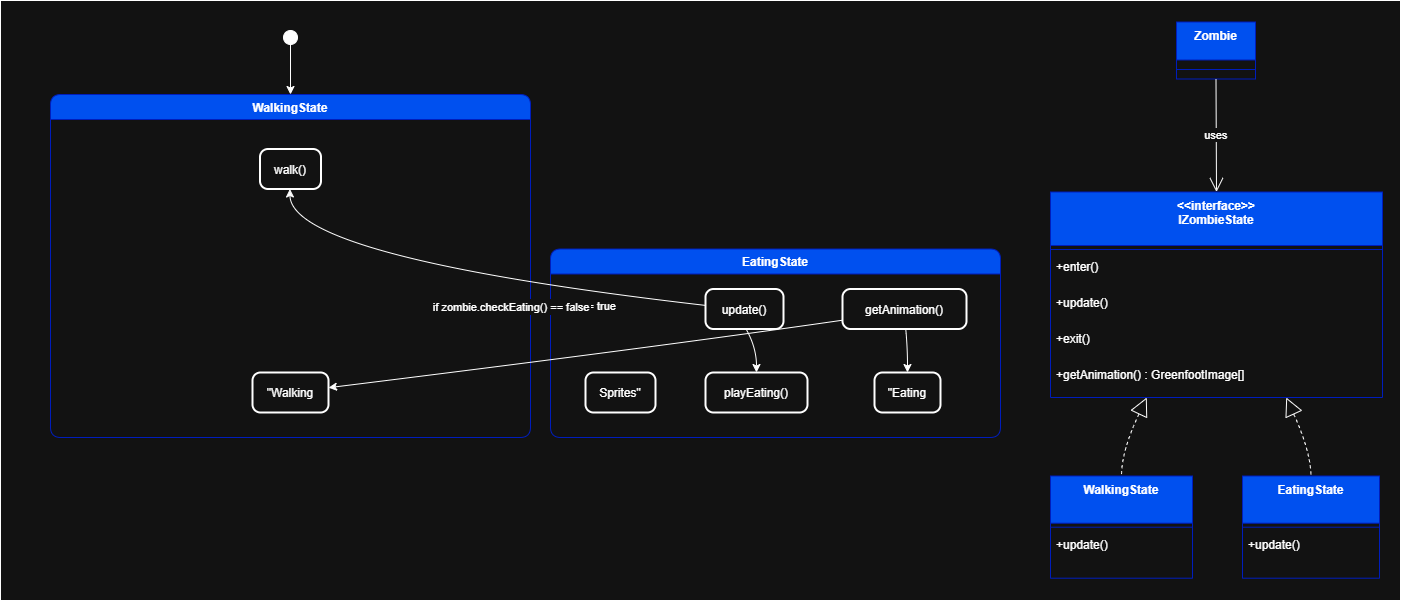

The diagram above was exported from draw.io. Its source (the exported page's mxGraphModel, read from the mxfile embedded in the PNG):
<mxGraphModel dx="2084" dy="1252" grid="1" gridSize="10" guides="1" tooltips="1" connect="1" arrows="1" fold="1" page="1" pageScale="1" pageWidth="1920" pageHeight="1080" math="0" shadow="0">
  <root>
    <mxCell id="0" />
    <mxCell id="1" parent="0" />
    <mxCell id="b2UYi_CecckYRc8X0Pk--1" value="" style="rounded=0;whiteSpace=wrap;html=1;" vertex="1" parent="1">
      <mxGeometry x="280" y="200" width="1400" height="600" as="geometry" />
    </mxCell>
    <mxCell id="mr8ni1NLzFVSWRwIJXsy-43" value="" style="ellipse;fillColor=strokeColor;" parent="1" vertex="1">
      <mxGeometry x="563" y="230" width="14" height="14" as="geometry" />
    </mxCell>
    <mxCell id="mr8ni1NLzFVSWRwIJXsy-44" value="WalkingState" style="swimlane;fontStyle=1;align=center;verticalAlign=middle;startSize=25;container=0;collapsible=0;rounded=1;arcSize=14;dropTarget=0;fillColor=#0050ef;fontColor=#ffffff;strokeColor=#001DBC;" parent="1" vertex="1">
      <mxGeometry x="330" y="294" width="480" height="343" as="geometry" />
    </mxCell>
    <mxCell id="mr8ni1NLzFVSWRwIJXsy-45" value="EatingState" style="swimlane;fontStyle=1;align=center;verticalAlign=middle;startSize=25;container=0;collapsible=0;rounded=1;arcSize=14;dropTarget=0;fillColor=#0050ef;fontColor=#ffffff;strokeColor=#001DBC;" parent="1" vertex="1">
      <mxGeometry x="830" y="448.5" width="450" height="188.5" as="geometry" />
    </mxCell>
    <mxCell id="mr8ni1NLzFVSWRwIJXsy-46" value="update()" style="rounded=1;arcSize=20;strokeWidth=2" parent="1" vertex="1">
      <mxGeometry x="985" y="488.5" width="78" height="40" as="geometry" />
    </mxCell>
    <mxCell id="mr8ni1NLzFVSWRwIJXsy-47" value="walk()" style="rounded=1;arcSize=20;strokeWidth=2" parent="1" vertex="1">
      <mxGeometry x="539.5" y="348.5" width="61" height="40" as="geometry" />
    </mxCell>
    <mxCell id="mr8ni1NLzFVSWRwIJXsy-48" value="getAnimation()" style="rounded=1;arcSize=20;strokeWidth=2" parent="1" vertex="1">
      <mxGeometry x="1122" y="488.5" width="124" height="40" as="geometry" />
    </mxCell>
    <mxCell id="mr8ni1NLzFVSWRwIJXsy-49" value="&quot;Walking" style="rounded=1;arcSize=20;strokeWidth=2" parent="1" vertex="1">
      <mxGeometry x="532" y="572" width="76" height="40" as="geometry" />
    </mxCell>
    <mxCell id="mr8ni1NLzFVSWRwIJXsy-50" value="Sprites&quot;" style="rounded=1;arcSize=20;strokeWidth=2" parent="1" vertex="1">
      <mxGeometry x="865" y="572" width="70" height="40" as="geometry" />
    </mxCell>
    <mxCell id="mr8ni1NLzFVSWRwIJXsy-51" value="playEating()" style="rounded=1;arcSize=20;strokeWidth=2" parent="1" vertex="1">
      <mxGeometry x="985" y="572" width="102" height="40" as="geometry" />
    </mxCell>
    <mxCell id="mr8ni1NLzFVSWRwIJXsy-52" value="&quot;Eating" style="rounded=1;arcSize=20;strokeWidth=2" parent="1" vertex="1">
      <mxGeometry x="1154" y="572" width="66" height="40" as="geometry" />
    </mxCell>
    <mxCell id="mr8ni1NLzFVSWRwIJXsy-53" value="" style="curved=1;startArrow=none;;exitX=0;exitY=0.41;entryX=0.49;entryY=1;rounded=0;" parent="1" source="mr8ni1NLzFVSWRwIJXsy-46" target="mr8ni1NLzFVSWRwIJXsy-47" edge="1">
      <mxGeometry relative="1" as="geometry">
        <Array as="points">
          <mxPoint x="570" y="457" />
        </Array>
      </mxGeometry>
    </mxCell>
    <mxCell id="mr8ni1NLzFVSWRwIJXsy-54" value="" style="curved=1;startArrow=none;;exitX=0;exitY=0.78;entryX=1;entryY=0.38;rounded=0;" parent="1" source="mr8ni1NLzFVSWRwIJXsy-48" target="mr8ni1NLzFVSWRwIJXsy-49" edge="1">
      <mxGeometry relative="1" as="geometry">
        <Array as="points">
          <mxPoint x="933" y="547" />
        </Array>
      </mxGeometry>
    </mxCell>
    <mxCell id="mr8ni1NLzFVSWRwIJXsy-55" value="" style="curved=1;startArrow=none;;exitX=0.52;exitY=1;entryX=0.5;entryY=0;rounded=0;" parent="1" source="mr8ni1NLzFVSWRwIJXsy-46" target="mr8ni1NLzFVSWRwIJXsy-51" edge="1">
      <mxGeometry relative="1" as="geometry">
        <Array as="points">
          <mxPoint x="1036" y="547" />
        </Array>
      </mxGeometry>
    </mxCell>
    <mxCell id="mr8ni1NLzFVSWRwIJXsy-56" value="" style="curved=1;startArrow=none;;exitX=0.51;exitY=1;entryX=0.5;entryY=0;rounded=0;" parent="1" source="mr8ni1NLzFVSWRwIJXsy-48" target="mr8ni1NLzFVSWRwIJXsy-52" edge="1">
      <mxGeometry relative="1" as="geometry">
        <Array as="points">
          <mxPoint x="1187" y="547" />
        </Array>
      </mxGeometry>
    </mxCell>
    <mxCell id="mr8ni1NLzFVSWRwIJXsy-57" value="" style="curved=1;startArrow=none;;rounded=0;" parent="1" source="mr8ni1NLzFVSWRwIJXsy-43" target="mr8ni1NLzFVSWRwIJXsy-44" edge="1">
      <mxGeometry relative="1" as="geometry">
        <Array as="points" />
      </mxGeometry>
    </mxCell>
    <mxCell id="mr8ni1NLzFVSWRwIJXsy-58" value="if zombie.checkEating() == true" style="curved=1;startArrow=none;;rounded=0;" parent="1" source="mr8ni1NLzFVSWRwIJXsy-44" target="mr8ni1NLzFVSWRwIJXsy-45" edge="1">
      <mxGeometry relative="1" as="geometry">
        <Array as="points" />
      </mxGeometry>
    </mxCell>
    <mxCell id="mr8ni1NLzFVSWRwIJXsy-59" value="if zombie.checkEating() == false" style="curved=1;startArrow=none;;rounded=0;" parent="1" source="mr8ni1NLzFVSWRwIJXsy-45" target="mr8ni1NLzFVSWRwIJXsy-44" edge="1">
      <mxGeometry x="1" y="20" relative="1" as="geometry">
        <Array as="points" />
        <mxPoint x="-16" y="-17" as="offset" />
      </mxGeometry>
    </mxCell>
    <mxCell id="mr8ni1NLzFVSWRwIJXsy-95" value="&lt;&lt;interface&gt;&gt;&#10;IZombieState" style="swimlane;fontStyle=1;align=center;verticalAlign=top;childLayout=stackLayout;horizontal=1;startSize=53.5;horizontalStack=0;resizeParent=1;resizeParentMax=0;resizeLast=0;collapsible=0;marginBottom=0;fillColor=#0050ef;fontColor=#ffffff;strokeColor=#001DBC;" parent="1" vertex="1">
      <mxGeometry x="1330" y="391.5" width="332" height="205.5" as="geometry" />
    </mxCell>
    <mxCell id="mr8ni1NLzFVSWRwIJXsy-96" style="line;strokeWidth=1;fillColor=none;align=left;verticalAlign=middle;spacingTop=-1;spacingLeft=3;spacingRight=3;rotatable=0;labelPosition=right;points=[];portConstraint=eastwest;strokeColor=inherit;" parent="mr8ni1NLzFVSWRwIJXsy-95" vertex="1">
      <mxGeometry y="53.5" width="332" height="8" as="geometry" />
    </mxCell>
    <mxCell id="mr8ni1NLzFVSWRwIJXsy-97" value="+enter()" style="text;strokeColor=none;fillColor=none;align=left;verticalAlign=top;spacingLeft=4;spacingRight=4;overflow=hidden;rotatable=0;points=[[0,0.5],[1,0.5]];portConstraint=eastwest;" parent="mr8ni1NLzFVSWRwIJXsy-95" vertex="1">
      <mxGeometry y="61.5" width="332" height="36" as="geometry" />
    </mxCell>
    <mxCell id="mr8ni1NLzFVSWRwIJXsy-98" value="+update()" style="text;strokeColor=none;fillColor=none;align=left;verticalAlign=top;spacingLeft=4;spacingRight=4;overflow=hidden;rotatable=0;points=[[0,0.5],[1,0.5]];portConstraint=eastwest;" parent="mr8ni1NLzFVSWRwIJXsy-95" vertex="1">
      <mxGeometry y="97.5" width="332" height="36" as="geometry" />
    </mxCell>
    <mxCell id="mr8ni1NLzFVSWRwIJXsy-99" value="+exit()" style="text;strokeColor=none;fillColor=none;align=left;verticalAlign=top;spacingLeft=4;spacingRight=4;overflow=hidden;rotatable=0;points=[[0,0.5],[1,0.5]];portConstraint=eastwest;" parent="mr8ni1NLzFVSWRwIJXsy-95" vertex="1">
      <mxGeometry y="133.5" width="332" height="36" as="geometry" />
    </mxCell>
    <mxCell id="mr8ni1NLzFVSWRwIJXsy-100" value="+getAnimation() : GreenfootImage[]" style="text;strokeColor=none;fillColor=none;align=left;verticalAlign=top;spacingLeft=4;spacingRight=4;overflow=hidden;rotatable=0;points=[[0,0.5],[1,0.5]];portConstraint=eastwest;" parent="mr8ni1NLzFVSWRwIJXsy-95" vertex="1">
      <mxGeometry y="169.5" width="332" height="36" as="geometry" />
    </mxCell>
    <mxCell id="mr8ni1NLzFVSWRwIJXsy-107" value="WalkingState" style="swimlane;fontStyle=1;align=center;verticalAlign=top;childLayout=stackLayout;horizontal=1;startSize=47.2;horizontalStack=0;resizeParent=1;resizeParentMax=0;resizeLast=0;collapsible=0;marginBottom=0;fillColor=#0050ef;fontColor=#ffffff;strokeColor=#001DBC;" parent="1" vertex="1">
      <mxGeometry x="1330" y="675.5" width="142" height="102.2" as="geometry" />
    </mxCell>
    <mxCell id="mr8ni1NLzFVSWRwIJXsy-108" style="line;strokeWidth=1;fillColor=none;align=left;verticalAlign=middle;spacingTop=-1;spacingLeft=3;spacingRight=3;rotatable=0;labelPosition=right;points=[];portConstraint=eastwest;strokeColor=inherit;" parent="mr8ni1NLzFVSWRwIJXsy-107" vertex="1">
      <mxGeometry y="47.2" width="142" height="8" as="geometry" />
    </mxCell>
    <mxCell id="mr8ni1NLzFVSWRwIJXsy-109" value="+update()" style="text;strokeColor=none;fillColor=none;align=left;verticalAlign=top;spacingLeft=4;spacingRight=4;overflow=hidden;rotatable=0;points=[[0,0.5],[1,0.5]];portConstraint=eastwest;" parent="mr8ni1NLzFVSWRwIJXsy-107" vertex="1">
      <mxGeometry y="55.2" width="142" height="47" as="geometry" />
    </mxCell>
    <mxCell id="mr8ni1NLzFVSWRwIJXsy-110" value="EatingState" style="swimlane;fontStyle=1;align=center;verticalAlign=top;childLayout=stackLayout;horizontal=1;startSize=47.2;horizontalStack=0;resizeParent=1;resizeParentMax=0;resizeLast=0;collapsible=0;marginBottom=0;fillColor=#0050ef;fontColor=#ffffff;strokeColor=#001DBC;" parent="1" vertex="1">
      <mxGeometry x="1522" y="675.5" width="137" height="102.2" as="geometry" />
    </mxCell>
    <mxCell id="mr8ni1NLzFVSWRwIJXsy-111" style="line;strokeWidth=1;fillColor=none;align=left;verticalAlign=middle;spacingTop=-1;spacingLeft=3;spacingRight=3;rotatable=0;labelPosition=right;points=[];portConstraint=eastwest;strokeColor=inherit;" parent="mr8ni1NLzFVSWRwIJXsy-110" vertex="1">
      <mxGeometry y="47.2" width="137" height="8" as="geometry" />
    </mxCell>
    <mxCell id="mr8ni1NLzFVSWRwIJXsy-112" value="+update()" style="text;strokeColor=none;fillColor=none;align=left;verticalAlign=top;spacingLeft=4;spacingRight=4;overflow=hidden;rotatable=0;points=[[0,0.5],[1,0.5]];portConstraint=eastwest;" parent="mr8ni1NLzFVSWRwIJXsy-110" vertex="1">
      <mxGeometry y="55.2" width="137" height="47" as="geometry" />
    </mxCell>
    <mxCell id="mr8ni1NLzFVSWRwIJXsy-115" value="Zombie" style="swimlane;fontStyle=1;align=center;verticalAlign=top;childLayout=stackLayout;horizontal=1;startSize=38;horizontalStack=0;resizeParent=1;resizeParentMax=0;resizeLast=0;collapsible=0;marginBottom=0;fillColor=#0050ef;fontColor=#ffffff;strokeColor=#001DBC;" parent="1" vertex="1">
      <mxGeometry x="1456" y="221.5" width="79" height="57" as="geometry" />
    </mxCell>
    <mxCell id="mr8ni1NLzFVSWRwIJXsy-116" style="line;strokeWidth=1;fillColor=none;align=left;verticalAlign=middle;spacingTop=-1;spacingLeft=3;spacingRight=3;rotatable=0;labelPosition=right;points=[];portConstraint=eastwest;strokeColor=inherit;" parent="mr8ni1NLzFVSWRwIJXsy-115" vertex="1">
      <mxGeometry y="38" width="79" height="19" as="geometry" />
    </mxCell>
    <mxCell id="mr8ni1NLzFVSWRwIJXsy-119" value="" style="curved=1;dashed=1;startArrow=block;startSize=16;startFill=0;endArrow=none;exitX=0.29;exitY=1;entryX=0.5;entryY=0;rounded=0;" parent="1" source="mr8ni1NLzFVSWRwIJXsy-95" target="mr8ni1NLzFVSWRwIJXsy-107" edge="1">
      <mxGeometry relative="1" as="geometry">
        <Array as="points">
          <mxPoint x="1401" y="650.5" />
        </Array>
      </mxGeometry>
    </mxCell>
    <mxCell id="mr8ni1NLzFVSWRwIJXsy-120" value="" style="curved=1;dashed=1;startArrow=block;startSize=16;startFill=0;endArrow=none;exitX=0.71;exitY=1;entryX=0.5;entryY=0;rounded=0;" parent="1" source="mr8ni1NLzFVSWRwIJXsy-95" target="mr8ni1NLzFVSWRwIJXsy-110" edge="1">
      <mxGeometry relative="1" as="geometry">
        <Array as="points">
          <mxPoint x="1590" y="650.5" />
        </Array>
      </mxGeometry>
    </mxCell>
    <mxCell id="mr8ni1NLzFVSWRwIJXsy-122" value="uses" style="curved=1;startArrow=none;endArrow=open;endSize=12;exitX=0.5;exitY=1;entryX=0.5;entryY=0;rounded=0;" parent="1" source="mr8ni1NLzFVSWRwIJXsy-115" target="mr8ni1NLzFVSWRwIJXsy-95" edge="1">
      <mxGeometry relative="1" as="geometry">
        <Array as="points" />
      </mxGeometry>
    </mxCell>
  </root>
</mxGraphModel>